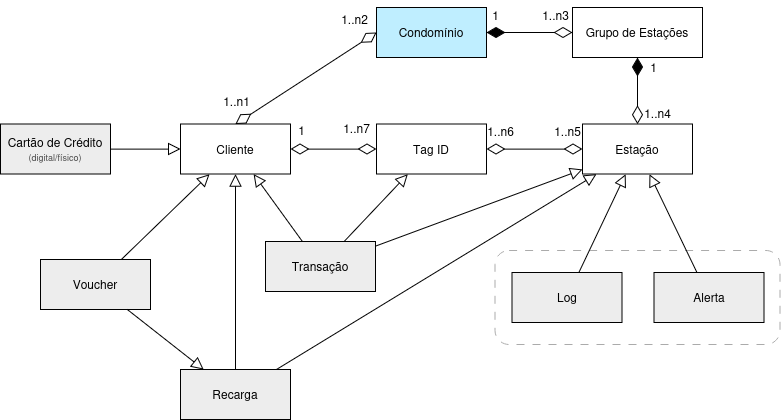

The diagram above was exported from draw.io. Its source (the exported page's mxGraphModel, read from the mxfile embedded in the PNG):
<mxGraphModel dx="-1113" dy="-439" grid="1" gridSize="10" guides="1" tooltips="1" connect="1" arrows="1" fold="1" page="1" pageScale="1" pageWidth="827" pageHeight="1169" math="0" shadow="0">
  <root>
    <mxCell id="0" />
    <mxCell id="1" parent="0" />
    <mxCell id="2" value="" style="rounded=1;whiteSpace=wrap;html=1;dashed=1;dashPattern=8 8;strokeColor=#ABABAB;" vertex="1" parent="1">
      <mxGeometry x="2984.5" y="1430" width="285" height="94" as="geometry" />
    </mxCell>
    <mxCell id="3" value="Tag ID" style="html=1;whiteSpace=wrap;" vertex="1" parent="1">
      <mxGeometry x="2866" y="1303.62" width="110" height="50" as="geometry" />
    </mxCell>
    <mxCell id="4" value="" style="edgeStyle=orthogonalEdgeStyle;rounded=0;orthogonalLoop=1;jettySize=auto;html=1;endArrow=diamondThin;startFill=1;endFill=0;endSize=16;startArrow=diamondThin;startSize=16;" edge="1" source="5" target="8" parent="1">
      <mxGeometry relative="1" as="geometry" />
    </mxCell>
    <mxCell id="5" value="Condomínio" style="html=1;whiteSpace=wrap;fillColor=light-dark(#BFEEFF,#99CCFF);" vertex="1" parent="1">
      <mxGeometry x="2866" y="1187" width="110" height="50" as="geometry" />
    </mxCell>
    <mxCell id="6" value="Cliente" style="html=1;whiteSpace=wrap;" vertex="1" parent="1">
      <mxGeometry x="2670" y="1303.62" width="110" height="50" as="geometry" />
    </mxCell>
    <mxCell id="7" value="Estação" style="html=1;whiteSpace=wrap;" vertex="1" parent="1">
      <mxGeometry x="3072" y="1303.62" width="110" height="50" as="geometry" />
    </mxCell>
    <mxCell id="8" value="Grupo de Estações" style="html=1;whiteSpace=wrap;" vertex="1" parent="1">
      <mxGeometry x="3062" y="1187" width="130" height="50" as="geometry" />
    </mxCell>
    <mxCell id="9" value="1" style="text;html=1;align=center;verticalAlign=middle;resizable=0;points=[];autosize=1;strokeColor=none;fillColor=none;" vertex="1" parent="1">
      <mxGeometry x="2970" y="1180" width="30" height="30" as="geometry" />
    </mxCell>
    <mxCell id="10" value="1..n3" style="text;html=1;align=center;verticalAlign=middle;resizable=0;points=[];autosize=1;strokeColor=none;fillColor=none;" vertex="1" parent="1">
      <mxGeometry x="3020" y="1180" width="50" height="30" as="geometry" />
    </mxCell>
    <mxCell id="11" style="rounded=0;orthogonalLoop=1;jettySize=auto;html=1;endArrow=block;endFill=0;endSize=10;" edge="1" source="13" target="6" parent="1">
      <mxGeometry relative="1" as="geometry" />
    </mxCell>
    <mxCell id="12" style="rounded=0;orthogonalLoop=1;jettySize=auto;html=1;endArrow=block;endFill=0;endSize=10;" edge="1" source="13" target="7" parent="1">
      <mxGeometry relative="1" as="geometry" />
    </mxCell>
    <mxCell id="13" value="Recarga" style="html=1;whiteSpace=wrap;fillColor=light-dark(#EDEDED,#EDEDED);" vertex="1" parent="1">
      <mxGeometry x="2670" y="1549" width="110" height="50" as="geometry" />
    </mxCell>
    <mxCell id="14" style="rounded=0;orthogonalLoop=1;jettySize=auto;html=1;endArrow=block;endFill=0;endSize=10;" edge="1" source="17" target="6" parent="1">
      <mxGeometry relative="1" as="geometry" />
    </mxCell>
    <mxCell id="15" style="rounded=0;orthogonalLoop=1;jettySize=auto;html=1;endArrow=block;endFill=0;endSize=10;" edge="1" source="17" target="3" parent="1">
      <mxGeometry relative="1" as="geometry" />
    </mxCell>
    <mxCell id="16" style="rounded=0;orthogonalLoop=1;jettySize=auto;html=1;endArrow=block;endFill=0;endSize=10;" edge="1" source="17" target="7" parent="1">
      <mxGeometry relative="1" as="geometry" />
    </mxCell>
    <mxCell id="17" value="Transação" style="html=1;whiteSpace=wrap;fillColor=light-dark(#EDEDED,#EDEDED);" vertex="1" parent="1">
      <mxGeometry x="2755" y="1421" width="110" height="50" as="geometry" />
    </mxCell>
    <mxCell id="18" style="rounded=0;orthogonalLoop=1;jettySize=auto;html=1;endArrow=block;endFill=0;endSize=10;" edge="1" source="19" target="7" parent="1">
      <mxGeometry relative="1" as="geometry" />
    </mxCell>
    <mxCell id="19" value="Log" style="html=1;whiteSpace=wrap;fillColor=light-dark(#EDEDED,#EDEDED);" vertex="1" parent="1">
      <mxGeometry x="3001.5" y="1452" width="110" height="50" as="geometry" />
    </mxCell>
    <mxCell id="20" style="rounded=0;orthogonalLoop=1;jettySize=auto;html=1;endArrow=block;endFill=0;endSize=10;" edge="1" source="21" target="7" parent="1">
      <mxGeometry relative="1" as="geometry" />
    </mxCell>
    <mxCell id="21" value="Alerta" style="html=1;whiteSpace=wrap;fillColor=light-dark(#EDEDED,#EDEDED);" vertex="1" parent="1">
      <mxGeometry x="3143.5" y="1452" width="110" height="50" as="geometry" />
    </mxCell>
    <mxCell id="22" value="" style="edgeStyle=orthogonalEdgeStyle;rounded=0;orthogonalLoop=1;jettySize=auto;html=1;endArrow=diamondThin;startFill=1;endFill=0;endSize=16;startArrow=diamondThin;startSize=16;exitX=0.5;exitY=1;exitDx=0;exitDy=0;entryX=0.5;entryY=0;entryDx=0;entryDy=0;" edge="1" source="8" target="7" parent="1">
      <mxGeometry relative="1" as="geometry">
        <mxPoint x="3154.5" y="1277.62" as="sourcePoint" />
        <mxPoint x="3240.5" y="1277.62" as="targetPoint" />
      </mxGeometry>
    </mxCell>
    <mxCell id="23" value="1" style="text;html=1;align=center;verticalAlign=middle;resizable=0;points=[];autosize=1;strokeColor=none;fillColor=none;" vertex="1" parent="1">
      <mxGeometry x="3128" y="1232" width="30" height="30" as="geometry" />
    </mxCell>
    <mxCell id="24" value="1..n4" style="text;html=1;align=center;verticalAlign=middle;resizable=0;points=[];autosize=1;strokeColor=none;fillColor=none;" vertex="1" parent="1">
      <mxGeometry x="3122" y="1277.62" width="50" height="30" as="geometry" />
    </mxCell>
    <mxCell id="25" value="" style="edgeStyle=orthogonalEdgeStyle;rounded=0;orthogonalLoop=1;jettySize=auto;html=1;endArrow=diamondThin;startFill=0;endFill=0;endSize=16;startArrow=diamondThin;startSize=16;exitX=0;exitY=0.5;exitDx=0;exitDy=0;entryX=1;entryY=0.5;entryDx=0;entryDy=0;" edge="1" source="7" target="3" parent="1">
      <mxGeometry relative="1" as="geometry">
        <mxPoint x="3310" y="1262.62" as="sourcePoint" />
        <mxPoint x="3310" y="1329.62" as="targetPoint" />
      </mxGeometry>
    </mxCell>
    <mxCell id="26" value="1..n6" style="text;html=1;align=center;verticalAlign=middle;resizable=0;points=[];autosize=1;strokeColor=none;fillColor=none;" vertex="1" parent="1">
      <mxGeometry x="2965" y="1295.62" width="50" height="30" as="geometry" />
    </mxCell>
    <mxCell id="27" value="1..n5" style="text;html=1;align=center;verticalAlign=middle;resizable=0;points=[];autosize=1;strokeColor=none;fillColor=none;" vertex="1" parent="1">
      <mxGeometry x="3032" y="1295.62" width="50" height="30" as="geometry" />
    </mxCell>
    <mxCell id="28" value="" style="edgeStyle=orthogonalEdgeStyle;rounded=0;orthogonalLoop=1;jettySize=auto;html=1;endArrow=diamondThin;startFill=0;endFill=0;endSize=16;startArrow=diamondThin;startSize=16;exitX=0;exitY=0.5;exitDx=0;exitDy=0;entryX=1;entryY=0.5;entryDx=0;entryDy=0;" edge="1" source="3" target="6" parent="1">
      <mxGeometry relative="1" as="geometry">
        <mxPoint x="3082" y="1339" as="sourcePoint" />
        <mxPoint x="2986" y="1339" as="targetPoint" />
      </mxGeometry>
    </mxCell>
    <mxCell id="29" value="1" style="text;html=1;align=center;verticalAlign=middle;resizable=0;points=[];autosize=1;strokeColor=none;fillColor=none;" vertex="1" parent="1">
      <mxGeometry x="2776" y="1294.62" width="30" height="30" as="geometry" />
    </mxCell>
    <mxCell id="30" value="1..n7" style="text;html=1;align=center;verticalAlign=middle;resizable=0;points=[];autosize=1;strokeColor=none;fillColor=none;" vertex="1" parent="1">
      <mxGeometry x="2821" y="1292.62" width="50" height="30" as="geometry" />
    </mxCell>
    <mxCell id="31" value="" style="rounded=0;orthogonalLoop=1;jettySize=auto;html=1;endArrow=diamondThin;startFill=0;endFill=0;endSize=16;startArrow=diamondThin;startSize=16;exitX=0;exitY=0.5;exitDx=0;exitDy=0;entryX=0.5;entryY=0;entryDx=0;entryDy=0;" edge="1" source="5" target="6" parent="1">
      <mxGeometry relative="1" as="geometry">
        <mxPoint x="2876" y="1339" as="sourcePoint" />
        <mxPoint x="2790" y="1339" as="targetPoint" />
      </mxGeometry>
    </mxCell>
    <mxCell id="32" value="1..n1" style="text;html=1;align=center;verticalAlign=middle;resizable=0;points=[];autosize=1;strokeColor=none;fillColor=none;" vertex="1" parent="1">
      <mxGeometry x="2701" y="1266" width="50" height="30" as="geometry" />
    </mxCell>
    <mxCell id="33" value="1..n2" style="text;html=1;align=center;verticalAlign=middle;resizable=0;points=[];autosize=1;strokeColor=none;fillColor=none;" vertex="1" parent="1">
      <mxGeometry x="2819" y="1184" width="50" height="30" as="geometry" />
    </mxCell>
    <mxCell id="34" value="&lt;div&gt;Cartão de Crédito&lt;/div&gt;&lt;font style=&quot;font-size: 9px; color: rgb(74, 74, 74);&quot;&gt;(digital/físico)&lt;/font&gt;" style="html=1;whiteSpace=wrap;fillColor=light-dark(#EDEDED,#EDEDED);" vertex="1" parent="1">
      <mxGeometry x="2490" y="1303.62" width="110" height="50" as="geometry" />
    </mxCell>
    <mxCell id="35" style="rounded=0;orthogonalLoop=1;jettySize=auto;html=1;endArrow=block;endFill=0;endSize=10;" edge="1" source="34" target="6" parent="1">
      <mxGeometry relative="1" as="geometry">
        <mxPoint x="2735" y="1559" as="sourcePoint" />
        <mxPoint x="2735" y="1364" as="targetPoint" />
      </mxGeometry>
    </mxCell>
    <mxCell id="36" value="Voucher" style="html=1;whiteSpace=wrap;fillColor=light-dark(#EDEDED,#EDEDED);" vertex="1" parent="1">
      <mxGeometry x="2530" y="1439" width="110" height="50" as="geometry" />
    </mxCell>
    <mxCell id="37" style="rounded=0;orthogonalLoop=1;jettySize=auto;html=1;endArrow=block;endFill=0;endSize=10;" edge="1" source="36" target="6" parent="1">
      <mxGeometry relative="1" as="geometry">
        <mxPoint x="2610" y="1339" as="sourcePoint" />
        <mxPoint x="2680" y="1339" as="targetPoint" />
      </mxGeometry>
    </mxCell>
    <mxCell id="38" style="rounded=0;orthogonalLoop=1;jettySize=auto;html=1;endArrow=block;endFill=0;endSize=10;" edge="1" source="36" target="13" parent="1">
      <mxGeometry relative="1" as="geometry">
        <mxPoint x="2621" y="1449" as="sourcePoint" />
        <mxPoint x="2709" y="1364" as="targetPoint" />
      </mxGeometry>
    </mxCell>
  </root>
</mxGraphModel>